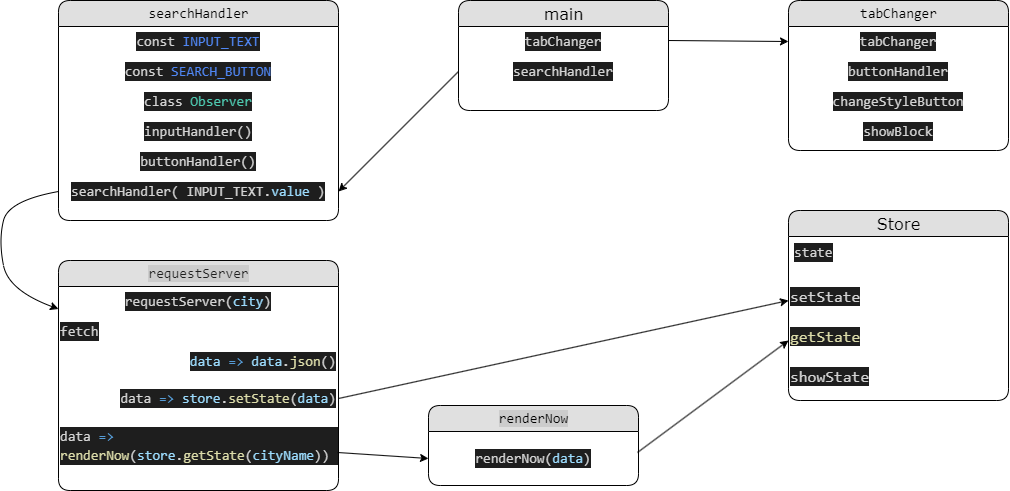

The diagram above was exported from draw.io. Its source (the exported page's mxGraphModel, read from the mxfile embedded in the PNG):
<mxGraphModel dx="1434" dy="796" grid="1" gridSize="10" guides="1" tooltips="1" connect="1" arrows="1" fold="1" page="1" pageScale="1" pageWidth="1100" pageHeight="850" background="#ffffff" math="0" shadow="0">
  <root>
    <mxCell id="0" />
    <mxCell id="1" parent="0" />
    <mxCell id="21ea969265ad0168-6" value="&lt;font style=&quot;font-size: 16px;&quot;&gt;Store&lt;/font&gt;" style="swimlane;html=1;fontStyle=0;childLayout=stackLayout;horizontal=1;startSize=26;fillColor=#e0e0e0;horizontalStack=0;resizeParent=1;resizeLast=0;collapsible=1;marginBottom=0;swimlaneFillColor=#ffffff;align=center;rounded=1;shadow=0;comic=0;labelBackgroundColor=none;strokeWidth=1;fontFamily=Verdana;fontSize=12" parent="1" vertex="1">
      <mxGeometry x="800" y="230" width="220" height="190" as="geometry" />
    </mxCell>
    <mxCell id="21ea969265ad0168-7" value="&lt;div style=&quot;color: rgb(212, 212, 212); background-color: rgb(30, 30, 30); font-family: Consolas, &amp;quot;Courier New&amp;quot;, monospace; font-size: 14px; line-height: 19px;&quot;&gt;state&lt;/div&gt;" style="text;html=1;strokeColor=none;fillColor=none;spacingLeft=4;spacingRight=4;whiteSpace=wrap;overflow=hidden;rotatable=0;points=[[0,0.5],[1,0.5]];portConstraint=eastwest;" parent="21ea969265ad0168-6" vertex="1">
      <mxGeometry y="26" width="220" height="44" as="geometry" />
    </mxCell>
    <mxCell id="lC9jGFSn0Ve7Qptm86X1-1" value="&lt;div style=&quot;color: rgb(212, 212, 212); background-color: rgb(30, 30, 30); font-family: Consolas, &amp;quot;Courier New&amp;quot;, monospace; font-weight: normal; font-size: 16px; line-height: 19px;&quot;&gt;&lt;div style=&quot;line-height: 19px; font-size: 16px;&quot;&gt;setState&lt;/div&gt;&lt;/div&gt;" style="text;whiteSpace=wrap;html=1;arcSize=12;fontSize=16;" vertex="1" parent="21ea969265ad0168-6">
      <mxGeometry y="70" width="220" height="40" as="geometry" />
    </mxCell>
    <mxCell id="lC9jGFSn0Ve7Qptm86X1-8" value="&lt;span style=&quot;color: rgb(220, 220, 170); background-color: rgb(30, 30, 30); font-family: Consolas, &amp;quot;Courier New&amp;quot;, monospace; font-size: 16px;&quot;&gt;getState&lt;/span&gt;&lt;br style=&quot;font-size: 16px;&quot;&gt;&lt;br style=&quot;font-size: 16px;&quot;&gt;" style="text;whiteSpace=wrap;html=1;arcSize=12;fontSize=16;" vertex="1" parent="21ea969265ad0168-6">
      <mxGeometry y="110" width="220" height="40" as="geometry" />
    </mxCell>
    <mxCell id="lC9jGFSn0Ve7Qptm86X1-17" value="&lt;div style=&quot;color: rgb(212, 212, 212); background-color: rgb(30, 30, 30); font-family: Consolas, &amp;quot;Courier New&amp;quot;, monospace; font-size: 16px; line-height: 19px;&quot;&gt;showState&lt;/div&gt;" style="text;whiteSpace=wrap;html=1;arcSize=12;fontSize=16;" vertex="1" parent="21ea969265ad0168-6">
      <mxGeometry y="150" width="220" height="40" as="geometry" />
    </mxCell>
    <mxCell id="21ea969265ad0168-14" value="&lt;font style=&quot;font-size: 16px;&quot;&gt;main&lt;/font&gt;" style="swimlane;html=1;fontStyle=0;childLayout=stackLayout;horizontal=1;startSize=26;fillColor=#e0e0e0;horizontalStack=0;resizeParent=1;resizeLast=0;collapsible=1;marginBottom=0;swimlaneFillColor=#ffffff;align=center;rounded=1;shadow=0;comic=0;labelBackgroundColor=none;strokeWidth=1;fontFamily=Verdana;fontSize=12" parent="1" vertex="1">
      <mxGeometry x="470" y="20" width="210" height="110" as="geometry" />
    </mxCell>
    <mxCell id="lC9jGFSn0Ve7Qptm86X1-21" value="&lt;div style=&quot;color: rgb(212, 212, 212); background-color: rgb(30, 30, 30); font-family: Consolas, &amp;quot;Courier New&amp;quot;, monospace; font-size: 14px; line-height: 19px;&quot;&gt;tabChanger&lt;/div&gt;" style="text;html=1;strokeColor=none;fillColor=none;align=center;verticalAlign=middle;whiteSpace=wrap;rounded=0;strokeWidth=4;" vertex="1" parent="21ea969265ad0168-14">
      <mxGeometry y="26" width="210" height="30" as="geometry" />
    </mxCell>
    <mxCell id="lC9jGFSn0Ve7Qptm86X1-22" value="&lt;div style=&quot;color: rgb(212, 212, 212); background-color: rgb(30, 30, 30); font-family: Consolas, &amp;quot;Courier New&amp;quot;, monospace; font-size: 14px; line-height: 19px;&quot;&gt;searchHandler&lt;/div&gt;" style="text;html=1;strokeColor=none;fillColor=none;align=center;verticalAlign=middle;whiteSpace=wrap;rounded=0;" vertex="1" parent="21ea969265ad0168-14">
      <mxGeometry y="56" width="210" height="30" as="geometry" />
    </mxCell>
    <mxCell id="lC9jGFSn0Ve7Qptm86X1-25" value="&lt;div style=&quot;font-family: Consolas, &amp;quot;Courier New&amp;quot;, monospace; font-size: 14px; line-height: 19px;&quot;&gt;&lt;span style=&quot;background-color: rgb(224, 224, 224);&quot;&gt;tabChanger&lt;/span&gt;&lt;/div&gt;" style="swimlane;html=1;fontStyle=0;childLayout=stackLayout;horizontal=1;startSize=26;fillColor=#e0e0e0;horizontalStack=0;resizeParent=1;resizeLast=0;collapsible=1;marginBottom=0;swimlaneFillColor=#ffffff;align=center;rounded=1;shadow=0;comic=0;labelBackgroundColor=none;strokeWidth=1;fontFamily=Verdana;fontSize=12" vertex="1" parent="1">
      <mxGeometry x="800" y="20" width="220" height="150" as="geometry" />
    </mxCell>
    <mxCell id="lC9jGFSn0Ve7Qptm86X1-26" value="&lt;div style=&quot;color: rgb(212, 212, 212); background-color: rgb(30, 30, 30); font-family: Consolas, &amp;quot;Courier New&amp;quot;, monospace; font-size: 14px; line-height: 19px;&quot;&gt;&lt;div style=&quot;line-height: 19px;&quot;&gt;tabChanger&lt;/div&gt;&lt;/div&gt;" style="text;html=1;strokeColor=none;fillColor=none;align=center;verticalAlign=middle;whiteSpace=wrap;rounded=0;strokeWidth=4;" vertex="1" parent="lC9jGFSn0Ve7Qptm86X1-25">
      <mxGeometry y="26" width="220" height="30" as="geometry" />
    </mxCell>
    <mxCell id="lC9jGFSn0Ve7Qptm86X1-27" value="&lt;div style=&quot;color: rgb(212, 212, 212); background-color: rgb(30, 30, 30); font-family: Consolas, &amp;quot;Courier New&amp;quot;, monospace; font-size: 14px; line-height: 19px;&quot;&gt;&lt;div style=&quot;line-height: 19px;&quot;&gt;buttonHandler&lt;/div&gt;&lt;/div&gt;" style="text;html=1;strokeColor=none;fillColor=none;align=center;verticalAlign=middle;whiteSpace=wrap;rounded=0;" vertex="1" parent="lC9jGFSn0Ve7Qptm86X1-25">
      <mxGeometry y="56" width="220" height="30" as="geometry" />
    </mxCell>
    <mxCell id="lC9jGFSn0Ve7Qptm86X1-29" value="&lt;div style=&quot;color: rgb(212, 212, 212); background-color: rgb(30, 30, 30); font-family: Consolas, &amp;quot;Courier New&amp;quot;, monospace; font-size: 14px; line-height: 19px;&quot;&gt;&lt;div style=&quot;line-height: 19px;&quot;&gt;&lt;div style=&quot;line-height: 19px;&quot;&gt;changeStyleButton&lt;/div&gt;&lt;/div&gt;&lt;/div&gt;" style="text;html=1;strokeColor=none;fillColor=none;align=center;verticalAlign=middle;whiteSpace=wrap;rounded=0;" vertex="1" parent="lC9jGFSn0Ve7Qptm86X1-25">
      <mxGeometry y="86" width="220" height="30" as="geometry" />
    </mxCell>
    <mxCell id="lC9jGFSn0Ve7Qptm86X1-30" value="&lt;div style=&quot;color: rgb(212, 212, 212); background-color: rgb(30, 30, 30); font-family: Consolas, &amp;quot;Courier New&amp;quot;, monospace; font-size: 14px; line-height: 19px;&quot;&gt;&lt;div style=&quot;line-height: 19px;&quot;&gt;&lt;div style=&quot;line-height: 19px;&quot;&gt;showBlock&lt;/div&gt;&lt;/div&gt;&lt;/div&gt;" style="text;html=1;strokeColor=none;fillColor=none;align=center;verticalAlign=middle;whiteSpace=wrap;rounded=0;" vertex="1" parent="lC9jGFSn0Ve7Qptm86X1-25">
      <mxGeometry y="116" width="220" height="30" as="geometry" />
    </mxCell>
    <mxCell id="lC9jGFSn0Ve7Qptm86X1-28" value="" style="endArrow=classic;html=1;rounded=0;entryX=0;entryY=0.5;entryDx=0;entryDy=0;exitX=1;exitY=0.467;exitDx=0;exitDy=0;exitPerimeter=0;" edge="1" parent="1" source="lC9jGFSn0Ve7Qptm86X1-21" target="lC9jGFSn0Ve7Qptm86X1-26">
      <mxGeometry width="50" height="50" relative="1" as="geometry">
        <mxPoint x="650" y="60" as="sourcePoint" />
        <mxPoint x="600" y="280" as="targetPoint" />
      </mxGeometry>
    </mxCell>
    <mxCell id="lC9jGFSn0Ve7Qptm86X1-32" value="&lt;div style=&quot;font-family: Consolas, &amp;quot;Courier New&amp;quot;, monospace; font-size: 14px; line-height: 19px;&quot;&gt;&lt;span style=&quot;background-color: rgb(224, 224, 224);&quot;&gt;searchHandler&lt;/span&gt;&lt;/div&gt;" style="swimlane;html=1;fontStyle=0;childLayout=stackLayout;horizontal=1;startSize=26;fillColor=#e0e0e0;horizontalStack=0;resizeParent=1;resizeLast=0;collapsible=1;marginBottom=0;swimlaneFillColor=#ffffff;align=center;rounded=1;shadow=0;comic=0;labelBackgroundColor=none;strokeWidth=1;fontFamily=Verdana;fontSize=12" vertex="1" parent="1">
      <mxGeometry x="70" y="20" width="280" height="220" as="geometry" />
    </mxCell>
    <mxCell id="lC9jGFSn0Ve7Qptm86X1-33" value="&lt;div style=&quot;color: rgb(212, 212, 212); background-color: rgb(30, 30, 30); font-family: Consolas, &amp;quot;Courier New&amp;quot;, monospace; font-size: 14px; line-height: 19px;&quot;&gt;&lt;div style=&quot;line-height: 19px;&quot;&gt;&lt;div style=&quot;line-height: 19px;&quot;&gt;const &lt;span style=&quot;color: #5087f5;&quot;&gt;INPUT_TEXT&lt;/span&gt;&lt;/div&gt;&lt;/div&gt;&lt;/div&gt;" style="text;html=1;strokeColor=none;fillColor=none;align=center;verticalAlign=middle;whiteSpace=wrap;rounded=0;strokeWidth=4;" vertex="1" parent="lC9jGFSn0Ve7Qptm86X1-32">
      <mxGeometry y="26" width="280" height="30" as="geometry" />
    </mxCell>
    <mxCell id="lC9jGFSn0Ve7Qptm86X1-34" value="&lt;div style=&quot;color: rgb(212, 212, 212); background-color: rgb(30, 30, 30); font-family: Consolas, &amp;quot;Courier New&amp;quot;, monospace; font-size: 14px; line-height: 19px;&quot;&gt;&lt;div style=&quot;line-height: 19px;&quot;&gt;&lt;div style=&quot;line-height: 19px;&quot;&gt;const &lt;span style=&quot;color: #5087f5;&quot;&gt;SEARCH_BUTTON&lt;/span&gt;&lt;/div&gt;&lt;/div&gt;&lt;/div&gt;" style="text;html=1;strokeColor=none;fillColor=none;align=center;verticalAlign=middle;whiteSpace=wrap;rounded=0;" vertex="1" parent="lC9jGFSn0Ve7Qptm86X1-32">
      <mxGeometry y="56" width="280" height="30" as="geometry" />
    </mxCell>
    <mxCell id="lC9jGFSn0Ve7Qptm86X1-35" value="&lt;div style=&quot;color: rgb(212, 212, 212); background-color: rgb(30, 30, 30); font-family: Consolas, &amp;quot;Courier New&amp;quot;, monospace; font-size: 14px; line-height: 19px;&quot;&gt;&lt;div style=&quot;line-height: 19px;&quot;&gt;&lt;div style=&quot;line-height: 19px;&quot;&gt;class &lt;span style=&quot;color: #4ec9b0;&quot;&gt;Observer&lt;/span&gt;&lt;/div&gt;&lt;/div&gt;&lt;/div&gt;" style="text;html=1;strokeColor=none;fillColor=none;align=center;verticalAlign=middle;whiteSpace=wrap;rounded=0;" vertex="1" parent="lC9jGFSn0Ve7Qptm86X1-32">
      <mxGeometry y="86" width="280" height="30" as="geometry" />
    </mxCell>
    <mxCell id="lC9jGFSn0Ve7Qptm86X1-36" value="&lt;div style=&quot;color: rgb(212, 212, 212); background-color: rgb(30, 30, 30); font-family: Consolas, &amp;quot;Courier New&amp;quot;, monospace; font-size: 14px; line-height: 19px;&quot;&gt;&lt;div style=&quot;line-height: 19px;&quot;&gt;&lt;div style=&quot;line-height: 19px;&quot;&gt;inputHandler()&lt;/div&gt;&lt;/div&gt;&lt;/div&gt;" style="text;html=1;strokeColor=none;fillColor=none;align=center;verticalAlign=middle;whiteSpace=wrap;rounded=0;" vertex="1" parent="lC9jGFSn0Ve7Qptm86X1-32">
      <mxGeometry y="116" width="280" height="30" as="geometry" />
    </mxCell>
    <mxCell id="lC9jGFSn0Ve7Qptm86X1-37" value="&lt;div style=&quot;color: rgb(212, 212, 212); background-color: rgb(30, 30, 30); font-family: Consolas, &amp;quot;Courier New&amp;quot;, monospace; font-size: 14px; line-height: 19px;&quot;&gt;&lt;div style=&quot;line-height: 19px;&quot;&gt;&lt;div style=&quot;line-height: 19px;&quot;&gt;buttonHandler()&lt;/div&gt;&lt;/div&gt;&lt;/div&gt;" style="text;html=1;strokeColor=none;fillColor=none;align=center;verticalAlign=middle;whiteSpace=wrap;rounded=0;" vertex="1" parent="lC9jGFSn0Ve7Qptm86X1-32">
      <mxGeometry y="146" width="280" height="30" as="geometry" />
    </mxCell>
    <mxCell id="lC9jGFSn0Ve7Qptm86X1-38" value="&lt;div style=&quot;color: rgb(212, 212, 212); background-color: rgb(30, 30, 30); font-family: Consolas, &amp;quot;Courier New&amp;quot;, monospace; font-size: 14px; line-height: 19px;&quot;&gt;&lt;div style=&quot;line-height: 19px;&quot;&gt;&lt;div style=&quot;line-height: 19px;&quot;&gt;searchHandler(&amp;nbsp;INPUT_TEXT&lt;span style=&quot;&quot;&gt;.&lt;/span&gt;&lt;span style=&quot;color: rgb(156, 220, 254);&quot;&gt;value&amp;nbsp;&lt;/span&gt;)&lt;/div&gt;&lt;/div&gt;&lt;/div&gt;" style="text;html=1;strokeColor=none;fillColor=none;align=center;verticalAlign=middle;whiteSpace=wrap;rounded=0;" vertex="1" parent="lC9jGFSn0Ve7Qptm86X1-32">
      <mxGeometry y="176" width="280" height="30" as="geometry" />
    </mxCell>
    <mxCell id="lC9jGFSn0Ve7Qptm86X1-40" value="" style="endArrow=classic;html=1;rounded=0;entryX=1;entryY=0.5;entryDx=0;entryDy=0;exitX=0;exitY=0.5;exitDx=0;exitDy=0;" edge="1" parent="1" source="lC9jGFSn0Ve7Qptm86X1-22" target="lC9jGFSn0Ve7Qptm86X1-38">
      <mxGeometry width="50" height="50" relative="1" as="geometry">
        <mxPoint x="550" y="330" as="sourcePoint" />
        <mxPoint x="600" y="280" as="targetPoint" />
      </mxGeometry>
    </mxCell>
    <mxCell id="lC9jGFSn0Ve7Qptm86X1-41" value="&lt;div style=&quot;font-family: Consolas, &amp;quot;Courier New&amp;quot;, monospace; font-size: 14px; line-height: 19px;&quot;&gt;&lt;font style=&quot;background-color: rgb(204, 204, 204);&quot; color=&quot;#1e1e1e&quot;&gt;requestServer&lt;/font&gt;&lt;/div&gt;" style="swimlane;html=1;fontStyle=0;childLayout=stackLayout;horizontal=1;startSize=26;fillColor=#e0e0e0;horizontalStack=0;resizeParent=1;resizeLast=0;collapsible=1;marginBottom=0;swimlaneFillColor=#ffffff;align=center;rounded=1;shadow=0;comic=0;labelBackgroundColor=none;strokeWidth=1;fontFamily=Verdana;fontSize=12" vertex="1" parent="1">
      <mxGeometry x="70" y="280" width="280" height="230" as="geometry" />
    </mxCell>
    <mxCell id="lC9jGFSn0Ve7Qptm86X1-42" value="&lt;div style=&quot;color: rgb(212, 212, 212); background-color: rgb(30, 30, 30); font-family: Consolas, &amp;quot;Courier New&amp;quot;, monospace; font-size: 14px; line-height: 19px;&quot;&gt;&lt;div style=&quot;line-height: 19px;&quot;&gt;requestServer(&lt;span style=&quot;color: #9cdcfe;&quot;&gt;city&lt;/span&gt;)&lt;/div&gt;&lt;/div&gt;" style="text;html=1;strokeColor=none;fillColor=none;align=center;verticalAlign=middle;whiteSpace=wrap;rounded=0;strokeWidth=4;" vertex="1" parent="lC9jGFSn0Ve7Qptm86X1-41">
      <mxGeometry y="26" width="280" height="30" as="geometry" />
    </mxCell>
    <mxCell id="lC9jGFSn0Ve7Qptm86X1-44" value="&lt;div style=&quot;color: rgb(212, 212, 212); background-color: rgb(30, 30, 30); font-family: Consolas, &amp;quot;Courier New&amp;quot;, monospace; font-size: 14px; line-height: 19px;&quot;&gt;&lt;div style=&quot;line-height: 19px;&quot;&gt;fetch&lt;/div&gt;&lt;/div&gt;" style="text;html=1;strokeColor=none;fillColor=none;align=left;verticalAlign=middle;whiteSpace=wrap;rounded=0;strokeWidth=4;" vertex="1" parent="lC9jGFSn0Ve7Qptm86X1-41">
      <mxGeometry y="56" width="280" height="30" as="geometry" />
    </mxCell>
    <mxCell id="lC9jGFSn0Ve7Qptm86X1-46" value="&lt;div style=&quot;color: rgb(212, 212, 212); background-color: rgb(30, 30, 30); font-family: Consolas, &amp;quot;Courier New&amp;quot;, monospace; font-size: 14px; line-height: 19px;&quot;&gt;&lt;div style=&quot;line-height: 19px;&quot;&gt;&lt;div style=&quot;line-height: 19px;&quot;&gt;&lt;span style=&quot;color: #9cdcfe;&quot;&gt;data&lt;/span&gt; &lt;span style=&quot;color: #569cd6;&quot;&gt;=&amp;gt;&lt;/span&gt; &lt;span style=&quot;color: #9cdcfe;&quot;&gt;data&lt;/span&gt;.&lt;span style=&quot;color: #dcdcaa;&quot;&gt;json&lt;/span&gt;()&lt;/div&gt;&lt;/div&gt;&lt;/div&gt;" style="text;html=1;strokeColor=none;fillColor=none;align=right;verticalAlign=middle;whiteSpace=wrap;rounded=0;strokeWidth=4;" vertex="1" parent="lC9jGFSn0Ve7Qptm86X1-41">
      <mxGeometry y="86" width="280" height="30" as="geometry" />
    </mxCell>
    <mxCell id="lC9jGFSn0Ve7Qptm86X1-47" value="&lt;div style=&quot;color: rgb(212, 212, 212); background-color: rgb(30, 30, 30); font-family: Consolas, &amp;quot;Courier New&amp;quot;, monospace; font-size: 14px; line-height: 19px;&quot;&gt;&lt;div style=&quot;line-height: 19px;&quot;&gt;&lt;div style=&quot;line-height: 19px;&quot;&gt;data &lt;span style=&quot;color: #569cd6;&quot;&gt;=&amp;gt;&lt;/span&gt; &lt;span style=&quot;color: #9cdcfe;&quot;&gt;store&lt;/span&gt;.&lt;span style=&quot;color: #dcdcaa;&quot;&gt;setState&lt;/span&gt;(&lt;span style=&quot;color: #9cdcfe;&quot;&gt;data&lt;/span&gt;)&lt;/div&gt;&lt;/div&gt;&lt;/div&gt;" style="text;html=1;strokeColor=none;fillColor=none;align=right;verticalAlign=middle;whiteSpace=wrap;rounded=0;strokeWidth=4;" vertex="1" parent="lC9jGFSn0Ve7Qptm86X1-41">
      <mxGeometry y="116" width="280" height="44" as="geometry" />
    </mxCell>
    <mxCell id="lC9jGFSn0Ve7Qptm86X1-48" value="&lt;div style=&quot;color: rgb(212, 212, 212); background-color: rgb(30, 30, 30); font-family: Consolas, &amp;quot;Courier New&amp;quot;, monospace; font-size: 14px; line-height: 19px;&quot;&gt;&lt;div style=&quot;line-height: 19px;&quot;&gt;&lt;div style=&quot;line-height: 19px;&quot;&gt;data &lt;span style=&quot;color: #569cd6;&quot;&gt;=&amp;gt;&lt;/span&gt; &lt;span style=&quot;color: #dcdcaa;&quot;&gt;renderNow&lt;/span&gt;(&lt;span style=&quot;color: #9cdcfe;&quot;&gt;store&lt;/span&gt;.&lt;span style=&quot;color: #dcdcaa;&quot;&gt;getState&lt;/span&gt;(&lt;span style=&quot;color: #9cdcfe;&quot;&gt;cityName&lt;/span&gt;))&lt;/div&gt;&lt;/div&gt;&lt;/div&gt;" style="text;html=1;strokeColor=none;fillColor=none;align=left;verticalAlign=middle;whiteSpace=wrap;rounded=0;strokeWidth=4;" vertex="1" parent="lC9jGFSn0Ve7Qptm86X1-41">
      <mxGeometry y="160" width="280" height="50" as="geometry" />
    </mxCell>
    <mxCell id="lC9jGFSn0Ve7Qptm86X1-49" value="" style="endArrow=classic;html=1;rounded=0;entryX=0;entryY=0.5;entryDx=0;entryDy=0;exitX=1;exitY=0.5;exitDx=0;exitDy=0;" edge="1" parent="1" source="lC9jGFSn0Ve7Qptm86X1-47" target="lC9jGFSn0Ve7Qptm86X1-1">
      <mxGeometry width="50" height="50" relative="1" as="geometry">
        <mxPoint x="550" y="320" as="sourcePoint" />
        <mxPoint x="600" y="270" as="targetPoint" />
      </mxGeometry>
    </mxCell>
    <mxCell id="lC9jGFSn0Ve7Qptm86X1-50" value="&lt;div style=&quot;font-family: Consolas, &amp;quot;Courier New&amp;quot;, monospace; font-size: 14px; line-height: 19px;&quot;&gt;&lt;span style=&quot;background-color: rgb(204, 204, 204);&quot;&gt;renderNow&lt;/span&gt;&lt;/div&gt;" style="swimlane;html=1;fontStyle=0;childLayout=stackLayout;horizontal=1;startSize=26;fillColor=#e0e0e0;horizontalStack=0;resizeParent=1;resizeLast=0;collapsible=1;marginBottom=0;swimlaneFillColor=#ffffff;align=center;rounded=1;shadow=0;comic=0;labelBackgroundColor=none;strokeWidth=1;fontFamily=Verdana;fontSize=12" vertex="1" parent="1">
      <mxGeometry x="440" y="425" width="210" height="80" as="geometry" />
    </mxCell>
    <mxCell id="lC9jGFSn0Ve7Qptm86X1-51" value="&lt;div style=&quot;color: rgb(212, 212, 212); background-color: rgb(30, 30, 30); font-family: Consolas, &amp;quot;Courier New&amp;quot;, monospace; font-size: 14px; line-height: 19px;&quot;&gt;&lt;div style=&quot;line-height: 19px;&quot;&gt;renderNow(&lt;span style=&quot;color: #9cdcfe;&quot;&gt;data&lt;/span&gt;)&lt;/div&gt;&lt;/div&gt;" style="text;html=1;strokeColor=none;fillColor=none;align=center;verticalAlign=middle;whiteSpace=wrap;rounded=0;strokeWidth=4;" vertex="1" parent="lC9jGFSn0Ve7Qptm86X1-50">
      <mxGeometry y="26" width="210" height="54" as="geometry" />
    </mxCell>
    <mxCell id="lC9jGFSn0Ve7Qptm86X1-56" value="" style="curved=1;endArrow=classic;html=1;rounded=0;entryX=0;entryY=0.75;entryDx=0;entryDy=0;exitX=0;exitY=0.5;exitDx=0;exitDy=0;" edge="1" parent="1" source="lC9jGFSn0Ve7Qptm86X1-38" target="lC9jGFSn0Ve7Qptm86X1-42">
      <mxGeometry width="50" height="50" relative="1" as="geometry">
        <mxPoint x="350" y="310" as="sourcePoint" />
        <mxPoint x="20" y="440" as="targetPoint" />
        <Array as="points">
          <mxPoint x="20" y="220" />
          <mxPoint x="10" y="260" />
          <mxPoint x="20" y="310" />
        </Array>
      </mxGeometry>
    </mxCell>
    <mxCell id="lC9jGFSn0Ve7Qptm86X1-57" value="" style="endArrow=classic;html=1;rounded=0;exitX=0.997;exitY=0.64;exitDx=0;exitDy=0;exitPerimeter=0;entryX=0;entryY=0.5;entryDx=0;entryDy=0;" edge="1" parent="1" source="lC9jGFSn0Ve7Qptm86X1-48" target="lC9jGFSn0Ve7Qptm86X1-51">
      <mxGeometry width="50" height="50" relative="1" as="geometry">
        <mxPoint x="550" y="420" as="sourcePoint" />
        <mxPoint x="600" y="370" as="targetPoint" />
      </mxGeometry>
    </mxCell>
    <mxCell id="lC9jGFSn0Ve7Qptm86X1-53" value="" style="endArrow=classic;html=1;rounded=0;entryX=0;entryY=0.5;entryDx=0;entryDy=0;exitX=0.995;exitY=0.389;exitDx=0;exitDy=0;exitPerimeter=0;" edge="1" parent="1" source="lC9jGFSn0Ve7Qptm86X1-51" target="lC9jGFSn0Ve7Qptm86X1-8">
      <mxGeometry width="50" height="50" relative="1" as="geometry">
        <mxPoint x="920" y="370" as="sourcePoint" />
        <mxPoint x="400" y="358" as="targetPoint" />
      </mxGeometry>
    </mxCell>
  </root>
</mxGraphModel>